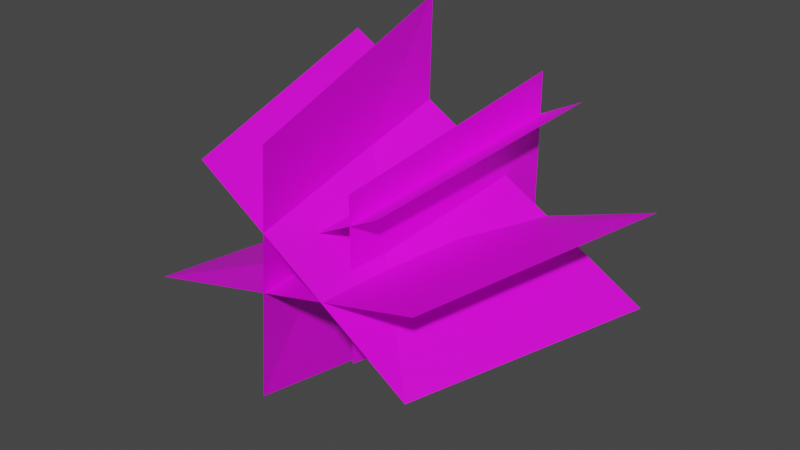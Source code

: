 # Source: Flowers_07.blend  (saved by Blender 2.92.15; exported with 4.5.12 LTS)
import bpy
from mathutils import Matrix  # noqa: F401  (used for matrix-valued properties, if any)

bpy.ops.wm.read_factory_settings(use_empty=True)
scene = bpy.context.scene
scene.name = 'Scene'

# ---- images (referenced by path relative to the original .blend; pixels are not part of the script)
import os
ASSET_DIR = os.environ.get("B2B_ASSET_DIR", "")  # directory of the original .blend (textures are referenced by path, not embedded)
HERE = os.path.dirname(os.path.abspath(__file__))  # packed textures are extracted next to this script under _unpacked/

def load_image(name, relpath, width, height, colorspace="sRGB"):
    """Load a texture the original file referenced (path relative to the .blend, or extracted next to this script)."""
    p = next((c for c in (os.path.join(HERE, relpath), os.path.join(ASSET_DIR, relpath)) if relpath and os.path.exists(c)), "")
    if p:
        img = bpy.data.images.load(p, check_existing=True)
        img.name = name
    else:  # same state as the original file: an image datablock whose file is absent (Cycles renders it pink)
        img = bpy.data.images.new(name, width, height)
        img.source = "FILE"
        img.filepath = "//" + (relpath or name)
    img.colorspace_settings.name = colorspace
    return img
img_grassflower07_tga = load_image('grassFlower07.tga', 'grassFlower07.tga', 1024, 1024, 'sRGB')

# ---- materials (node trees are filled in below, after node groups)
mat_flower = bpy.data.materials.new('Flower')
mat_flower.use_transparent_shadow = False

# ---- material node trees
mat_flower.use_nodes = True; mat_flower.node_tree.nodes.clear()
_N = mat_flower.node_tree.nodes; _L = mat_flower.node_tree.links
n0 = _N.new('ShaderNodeBsdfPrincipled'); n0.name = 'Principled BSDF'; n0.location = (10, 300)
n0.distribution = 'GGX'
n0.subsurface_method = 'BURLEY'
n0.inputs[3].default_value = 1.45
n0.inputs[27].default_value = (0.0, 0.0, 0.0, 1.0)
n0.inputs[28].default_value = 1.0
n1 = _N.new('ShaderNodeOutputMaterial'); n1.name = 'Material Output'; n1.location = (743, 296)
n2 = _N.new('ShaderNodeMixShader'); n2.name = 'Mix Shader'; n2.location = (483, 263)
n3 = _N.new('ShaderNodeBsdfTransparent'); n3.name = 'Transparent BSDF'; n3.location = (269, 425)
n4 = _N.new('ShaderNodeTexImage'); n4.name = 'Image Texture'; n4.location = (-337, 252)
n4.image = img_grassflower07_tga
_L.new(n4.outputs[0], n0.inputs[0])
_L.new(n2.outputs[0], n1.inputs[0])
_L.new(n3.outputs[0], n2.inputs[1])
_L.new(n4.outputs[1], n2.inputs[0])
_L.new(n0.outputs[0], n2.inputs[2])
n1.is_active_output = True

# ---- world
world_world = bpy.data.worlds.new('World'); scene.world = world_world
world_world.use_nodes = True; world_world.node_tree.nodes.clear()
_N = world_world.node_tree.nodes; _L = world_world.node_tree.links
n0 = _N.new('ShaderNodeOutputWorld'); n0.name = 'World Output'; n0.location = (300, 300)
n1 = _N.new('ShaderNodeBackground'); n1.name = 'Background'; n1.location = (10, 300)
n1.inputs[0].default_value = (0.05088, 0.05088, 0.05088, 1.0)
_L.new(n1.outputs[0], n0.inputs[0])
n0.is_active_output = True
world_world.color = (0.05088, 0.05088, 0.05088)
world_world.use_sun_shadow = False
world_world.sun_shadow_jitter_overblur = 0.0

# ---- meshes
me_plane = bpy.data.meshes.new('Plane')
me_plane.from_pydata([(0.4888, 2.763, 1.088), (0.4933, 2.763, -1.21), (0.3472, 0.3574, 0.7154), (0.3502, 0.3574, -0.8167), (-0.7297, 0.3574, -0.1069), (0.6258, 0.3574, 0.5872), (-1.127, 2.763, -0.1456), (0.9067, 2.763, 0.8955), (0.7424, 2.763, -1.063), (-1.121, 1.883, 0.258), (0.5162, 0.3574, -0.7186), (-0.7261, 0.3574, 0.1621), (-1.281, 2.299, 1.239), (1.894, 2.299, -0.5951), (-0.8325, -0.05906, 0.816), (1.248, -0.05906, -0.5666), (-0.2954, -0.05906, -1.209), (-0.1174, -0.05906, 1.138), (-0.475, 2.299, -1.799), (-0.3915, 2.299, 1.722), (1.942, 2.299, 0.3277), (-1.895, 2.33, -1.02), (1.316, -0.05906, 0.2086), (-1.524, -0.02777, -0.5124)], [], [(3, 2, 0, 1), (4, 5, 7, 6), (11, 10, 8, 9), (15, 14, 12, 13), (16, 17, 19, 18), (23, 22, 20, 21)])
_uv = me_plane.uv_layers.new(name='UVMap')
_uv.uv.foreach_set('vector', [0.0, 0.0, 1.0, 0.0, 1.0, 1.0, 0.0, 1.0, 0.0, 0.0, 1.0, 0.0, 1.0, 1.0, 0.0, 1.0, 0.0, 0.0, 1.0, 0.0, 1.0, 1.0, 0.0, 1.0, 0.0, 0.0, 1.0, 0.0, 1.0, 1.0, 0.0, 1.0, 0.0, 0.0, 1.0, 0.0, 1.0, 1.0, 0.0, 1.0, 0.0, 0.0, 1.0, 0.0, 1.0, 1.0, 0.0, 1.0])
me_plane.materials.append(mat_flower)
me_plane.use_remesh_fix_poles = True
me_plane.use_remesh_preserve_attributes = False
me_plane.use_mirror_vertex_groups = False
me_plane.update()

# ---- objects
ob_flowers_07 = bpy.data.objects.new('Flowers 07', me_plane)

# ---- transforms, parenting, visibility, modifiers, constraints
ob_flowers_07.location = (0.0, 0.0, 0.0)
ob_flowers_07.lineart.crease_threshold = 0.0

# ---- collection membership
scene.collection.objects.link(ob_flowers_07)

# ---- scene / render settings (as saved in the file)
scene.frame_start = 1; scene.frame_end = 250; scene.frame_set(1)
scene.render.engine = 'BLENDER_EEVEE_NEXT'
scene.cycles.use_denoising = False
scene.cycles.samples = 128
scene.cycles.sampling_pattern = 'TABULATED_SOBOL'
scene.cycles.use_adaptive_sampling = False
scene.cycles.use_light_tree = False
scene.view_settings.view_transform = 'Filmic'
bpy.context.view_layer.update()

# ---- added for rendering (the .blend has no active camera and no usable light): camera, sun
cam_auto = bpy.data.cameras.new('AutoCamera')
cam_auto.lens = 50.0
cam_auto.sensor_width = 36.0
cam_auto.clip_end = 1000.0
ob_auto_camera = bpy.data.objects.new('AutoCamera', cam_auto)
scene.collection.objects.link(ob_auto_camera)
ob_auto_camera.location = (5.50325, -5.22368, 4.34541)
ob_auto_camera.rotation_euler = (1.09748, -7.21219e-08, 0.694738)
scene.camera = ob_auto_camera
light_auto_sun = bpy.data.lights.new('AutoSun', 'SUN')
light_auto_sun.energy = 3.0
light_auto_sun.angle = 0.0523599
ob_auto_sun = bpy.data.objects.new('AutoSun', light_auto_sun)
scene.collection.objects.link(ob_auto_sun)
ob_auto_sun.rotation_euler = (0.872665, 0.174533, 0.523599)
bpy.context.view_layer.update()
